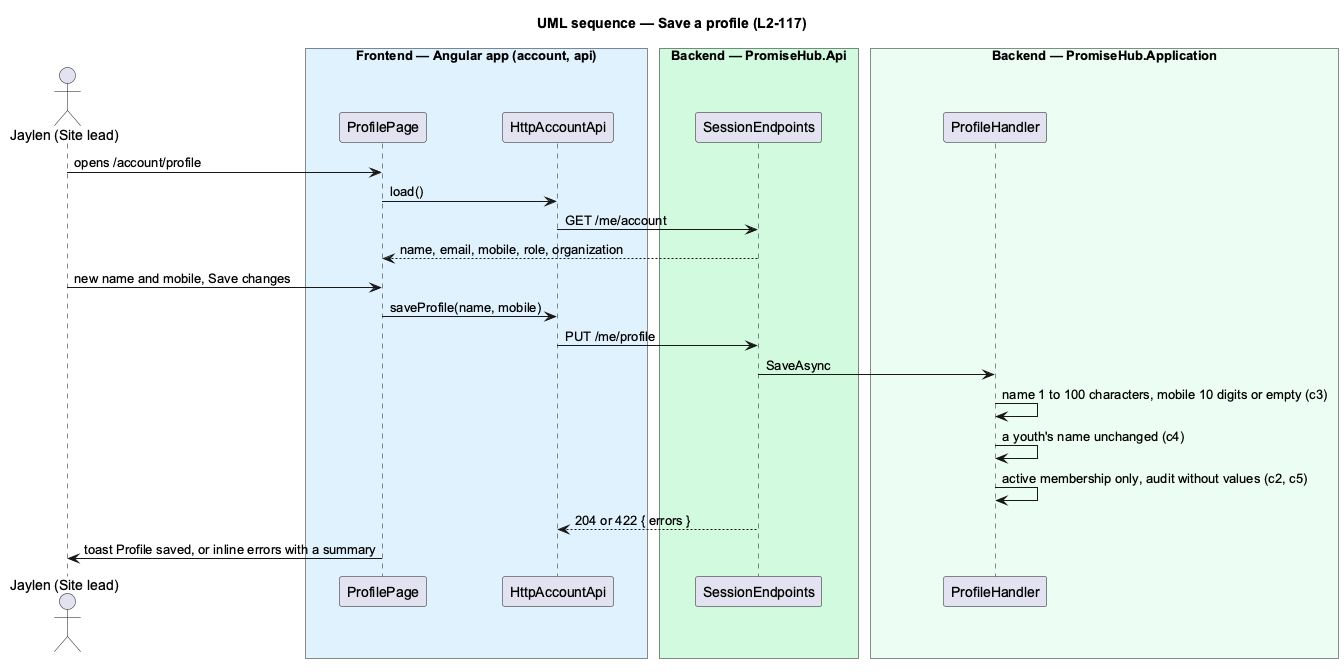

The diagram above was rendered by PlantUML. Its source (embedded in the PNG):
@startuml
title UML sequence — Save a profile (L2-117)
skinparam backgroundColor #FFFFFF
skinparam shadowing false
skinparam defaultFontName Arial
actor "Jaylen (Site lead)" as p
box "Frontend — Angular app (account, api)" #E0F2FE
participant ProfilePage as page
participant HttpAccountApi as client
end box
box "Backend — PromiseHub.Api" #D1FADF
participant SessionEndpoints as api
end box
box "Backend — PromiseHub.Application" #ECFDF3
participant ProfileHandler as handler
end box
p -> page : opens /account/profile
page -> client : load()
client -> api : GET /me/account
api --> page : name, email, mobile, role, organization
p -> page : new name and mobile, Save changes
page -> client : saveProfile(name, mobile)
client -> api : PUT /me/profile
api -> handler : SaveAsync
handler -> handler : name 1 to 100 characters, mobile 10 digits or empty (c3)
handler -> handler : a youth's name unchanged (c4)
handler -> handler : active membership only, audit without values (c2, c5)
api --> client : 204 or 422 { errors }
page -> p : toast Profile saved, or inline errors with a summary
@enduml